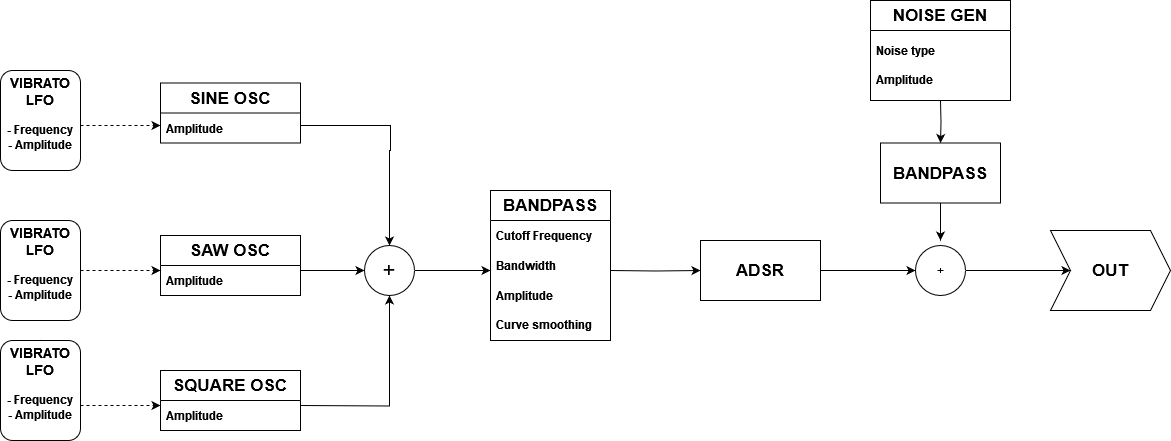

The diagram above was exported from draw.io. Its source (the exported page's mxGraphModel, read from the mxfile embedded in the PNG):
<mxGraphModel dx="1235" dy="624" grid="1" gridSize="10" guides="1" tooltips="1" connect="1" arrows="1" fold="1" page="1" pageScale="1" pageWidth="827" pageHeight="1169" math="0" shadow="0">
  <root>
    <mxCell id="0" />
    <mxCell id="1" parent="0" />
    <mxCell id="HV46VFf7SHb7hcqk2XeC-7" style="edgeStyle=orthogonalEdgeStyle;rounded=0;orthogonalLoop=1;jettySize=auto;html=1;entryX=0.5;entryY=0;entryDx=0;entryDy=0;exitX=1;exitY=0.5;exitDx=0;exitDy=0;" edge="1" parent="1" target="HV46VFf7SHb7hcqk2XeC-5">
      <mxGeometry relative="1" as="geometry">
        <mxPoint x="300" y="125" as="sourcePoint" />
        <Array as="points">
          <mxPoint x="390" y="125" />
          <mxPoint x="390" y="150" />
        </Array>
      </mxGeometry>
    </mxCell>
    <mxCell id="HV46VFf7SHb7hcqk2XeC-6" style="edgeStyle=orthogonalEdgeStyle;rounded=0;orthogonalLoop=1;jettySize=auto;html=1;entryX=0;entryY=0.5;entryDx=0;entryDy=0;exitX=1;exitY=0.5;exitDx=0;exitDy=0;" edge="1" parent="1" source="HV46VFf7SHb7hcqk2XeC-42" target="HV46VFf7SHb7hcqk2XeC-5">
      <mxGeometry relative="1" as="geometry">
        <mxPoint x="280" y="270" as="sourcePoint" />
        <Array as="points">
          <mxPoint x="300" y="270" />
        </Array>
      </mxGeometry>
    </mxCell>
    <mxCell id="HV46VFf7SHb7hcqk2XeC-4" style="edgeStyle=orthogonalEdgeStyle;rounded=0;orthogonalLoop=1;jettySize=auto;html=1;exitX=1;exitY=0.5;exitDx=0;exitDy=0;" edge="1" parent="1" target="HV46VFf7SHb7hcqk2XeC-5">
      <mxGeometry relative="1" as="geometry">
        <mxPoint x="400" y="290" as="targetPoint" />
        <mxPoint x="300" y="405" as="sourcePoint" />
      </mxGeometry>
    </mxCell>
    <mxCell id="HV46VFf7SHb7hcqk2XeC-28" style="edgeStyle=orthogonalEdgeStyle;rounded=0;orthogonalLoop=1;jettySize=auto;html=1;" edge="1" parent="1" source="HV46VFf7SHb7hcqk2XeC-5">
      <mxGeometry relative="1" as="geometry">
        <mxPoint x="490" y="270" as="targetPoint" />
      </mxGeometry>
    </mxCell>
    <mxCell id="HV46VFf7SHb7hcqk2XeC-5" value="&lt;font style=&quot;font-size: 22px;&quot;&gt;+&lt;/font&gt;" style="ellipse;whiteSpace=wrap;html=1;aspect=fixed;" vertex="1" parent="1">
      <mxGeometry x="364" y="245" width="50" height="50" as="geometry" />
    </mxCell>
    <mxCell id="HV46VFf7SHb7hcqk2XeC-13" style="edgeStyle=orthogonalEdgeStyle;rounded=0;orthogonalLoop=1;jettySize=auto;html=1;" edge="1" parent="1" target="HV46VFf7SHb7hcqk2XeC-10">
      <mxGeometry relative="1" as="geometry">
        <mxPoint x="610" y="270" as="sourcePoint" />
      </mxGeometry>
    </mxCell>
    <mxCell id="HV46VFf7SHb7hcqk2XeC-26" style="edgeStyle=orthogonalEdgeStyle;rounded=0;orthogonalLoop=1;jettySize=auto;html=1;entryX=0;entryY=0.5;entryDx=0;entryDy=0;" edge="1" parent="1" source="HV46VFf7SHb7hcqk2XeC-10" target="HV46VFf7SHb7hcqk2XeC-24">
      <mxGeometry relative="1" as="geometry">
        <mxPoint x="860" y="270" as="targetPoint" />
      </mxGeometry>
    </mxCell>
    <mxCell id="HV46VFf7SHb7hcqk2XeC-10" value="&lt;b&gt;&lt;font style=&quot;font-size: 17px;&quot;&gt;ADSR&lt;/font&gt;&lt;/b&gt;" style="rounded=0;whiteSpace=wrap;html=1;" vertex="1" parent="1">
      <mxGeometry x="700" y="240" width="120" height="60" as="geometry" />
    </mxCell>
    <mxCell id="HV46VFf7SHb7hcqk2XeC-15" value="&lt;b&gt;OUT&lt;/b&gt;" style="shape=step;perimeter=stepPerimeter;whiteSpace=wrap;html=1;fixedSize=1;fontSize=17;" vertex="1" parent="1">
      <mxGeometry x="1050" y="230" width="120" height="80" as="geometry" />
    </mxCell>
    <mxCell id="HV46VFf7SHb7hcqk2XeC-17" style="edgeStyle=orthogonalEdgeStyle;rounded=0;orthogonalLoop=1;jettySize=auto;html=1;entryX=0.5;entryY=0;entryDx=0;entryDy=0;" edge="1" parent="1" target="HV46VFf7SHb7hcqk2XeC-30">
      <mxGeometry relative="1" as="geometry">
        <mxPoint x="940" y="100" as="sourcePoint" />
        <mxPoint x="940" y="160" as="targetPoint" />
      </mxGeometry>
    </mxCell>
    <mxCell id="HV46VFf7SHb7hcqk2XeC-22" style="edgeStyle=orthogonalEdgeStyle;rounded=0;orthogonalLoop=1;jettySize=auto;html=1;entryX=0;entryY=0.5;entryDx=0;entryDy=0;dashed=1;" edge="1" parent="1">
      <mxGeometry relative="1" as="geometry">
        <mxPoint x="80" y="270" as="sourcePoint" />
        <mxPoint x="160" y="270" as="targetPoint" />
      </mxGeometry>
    </mxCell>
    <mxCell id="HV46VFf7SHb7hcqk2XeC-23" style="edgeStyle=orthogonalEdgeStyle;rounded=0;orthogonalLoop=1;jettySize=auto;html=1;entryX=0;entryY=0.5;entryDx=0;entryDy=0;dashed=1;" edge="1" parent="1" source="HV46VFf7SHb7hcqk2XeC-19">
      <mxGeometry relative="1" as="geometry">
        <mxPoint x="160" y="125" as="targetPoint" />
        <Array as="points">
          <mxPoint x="110" y="125" />
          <mxPoint x="110" y="125" />
        </Array>
      </mxGeometry>
    </mxCell>
    <mxCell id="HV46VFf7SHb7hcqk2XeC-19" value="&lt;div style=&quot;font-size: 14px;&quot;&gt;&lt;b&gt;&lt;font style=&quot;font-size: 14px;&quot;&gt;VIBRATO&lt;/font&gt;&lt;/b&gt;&lt;/div&gt;&lt;div style=&quot;font-size: 14px;&quot;&gt;&lt;b&gt;&lt;font style=&quot;font-size: 14px;&quot;&gt;LFO&lt;/font&gt;&lt;/b&gt;&lt;/div&gt;&lt;div&gt;&lt;b&gt;&lt;br&gt;&lt;/b&gt;&lt;/div&gt;&lt;div&gt;&lt;b&gt;- Frequency&lt;/b&gt;&lt;/div&gt;&lt;div&gt;&lt;b&gt;- Amplitude&lt;/b&gt;&lt;/div&gt;&lt;div&gt;&lt;b&gt;&lt;br&gt;&lt;/b&gt;&lt;/div&gt;" style="rounded=1;whiteSpace=wrap;html=1;direction=south;" vertex="1" parent="1">
      <mxGeometry y="70" width="80" height="100" as="geometry" />
    </mxCell>
    <mxCell id="HV46VFf7SHb7hcqk2XeC-21" style="edgeStyle=orthogonalEdgeStyle;rounded=0;orthogonalLoop=1;jettySize=auto;html=1;entryX=0;entryY=0.5;entryDx=0;entryDy=0;dashed=1;" edge="1" parent="1" source="HV46VFf7SHb7hcqk2XeC-38">
      <mxGeometry relative="1" as="geometry">
        <mxPoint x="30" y="380" as="sourcePoint" />
        <mxPoint x="160" y="405" as="targetPoint" />
        <Array as="points">
          <mxPoint x="120" y="405" />
          <mxPoint x="120" y="405" />
        </Array>
      </mxGeometry>
    </mxCell>
    <mxCell id="HV46VFf7SHb7hcqk2XeC-27" style="edgeStyle=orthogonalEdgeStyle;rounded=0;orthogonalLoop=1;jettySize=auto;html=1;entryX=0;entryY=0.5;entryDx=0;entryDy=0;" edge="1" parent="1" source="HV46VFf7SHb7hcqk2XeC-24" target="HV46VFf7SHb7hcqk2XeC-15">
      <mxGeometry relative="1" as="geometry" />
    </mxCell>
    <mxCell id="HV46VFf7SHb7hcqk2XeC-24" value="+" style="ellipse;whiteSpace=wrap;html=1;aspect=fixed;" vertex="1" parent="1">
      <mxGeometry x="915" y="245" width="50" height="50" as="geometry" />
    </mxCell>
    <mxCell id="HV46VFf7SHb7hcqk2XeC-31" style="edgeStyle=orthogonalEdgeStyle;rounded=0;orthogonalLoop=1;jettySize=auto;html=1;" edge="1" parent="1" source="HV46VFf7SHb7hcqk2XeC-30">
      <mxGeometry relative="1" as="geometry">
        <mxPoint x="940" y="240" as="targetPoint" />
      </mxGeometry>
    </mxCell>
    <mxCell id="HV46VFf7SHb7hcqk2XeC-30" value="&lt;b&gt;&lt;font style=&quot;font-size: 17px;&quot;&gt;BANDPASS&lt;/font&gt;&lt;/b&gt;" style="rounded=0;whiteSpace=wrap;html=1;" vertex="1" parent="1">
      <mxGeometry x="880" y="142.5" width="120" height="60" as="geometry" />
    </mxCell>
    <mxCell id="HV46VFf7SHb7hcqk2XeC-32" value="&lt;b&gt;&lt;font style=&quot;font-size: 17px;&quot;&gt;SINE OSC&lt;/font&gt;&lt;/b&gt;" style="swimlane;fontStyle=0;childLayout=stackLayout;horizontal=1;startSize=30;horizontalStack=0;resizeParent=1;resizeParentMax=0;resizeLast=0;collapsible=1;marginBottom=0;whiteSpace=wrap;html=1;" vertex="1" parent="1">
      <mxGeometry x="160" y="82.5" width="140" height="60" as="geometry" />
    </mxCell>
    <mxCell id="HV46VFf7SHb7hcqk2XeC-33" value="&lt;b&gt;Amplitude&lt;/b&gt;" style="text;strokeColor=none;fillColor=none;align=left;verticalAlign=middle;spacingLeft=4;spacingRight=4;overflow=hidden;points=[[0,0.5],[1,0.5]];portConstraint=eastwest;rotatable=0;whiteSpace=wrap;html=1;" vertex="1" parent="HV46VFf7SHb7hcqk2XeC-32">
      <mxGeometry y="30" width="140" height="30" as="geometry" />
    </mxCell>
    <mxCell id="HV46VFf7SHb7hcqk2XeC-37" value="&lt;div style=&quot;font-size: 14px;&quot;&gt;&lt;b&gt;&lt;font style=&quot;font-size: 14px;&quot;&gt;VIBRATO&lt;/font&gt;&lt;/b&gt;&lt;/div&gt;&lt;div style=&quot;font-size: 14px;&quot;&gt;&lt;b&gt;&lt;font style=&quot;font-size: 14px;&quot;&gt;LFO&lt;/font&gt;&lt;/b&gt;&lt;/div&gt;&lt;div&gt;&lt;b&gt;&lt;br&gt;&lt;/b&gt;&lt;/div&gt;&lt;div&gt;&lt;b&gt;- Frequency&lt;/b&gt;&lt;/div&gt;&lt;div&gt;&lt;b&gt;- Amplitude&lt;/b&gt;&lt;/div&gt;&lt;div&gt;&lt;b&gt;&lt;br&gt;&lt;/b&gt;&lt;/div&gt;" style="rounded=1;whiteSpace=wrap;html=1;direction=south;" vertex="1" parent="1">
      <mxGeometry y="220" width="80" height="100" as="geometry" />
    </mxCell>
    <mxCell id="HV46VFf7SHb7hcqk2XeC-39" value="" style="edgeStyle=orthogonalEdgeStyle;rounded=0;orthogonalLoop=1;jettySize=auto;html=1;entryX=0;entryY=0.5;entryDx=0;entryDy=0;dashed=1;" edge="1" parent="1" target="HV46VFf7SHb7hcqk2XeC-38">
      <mxGeometry relative="1" as="geometry">
        <mxPoint x="30" y="380" as="sourcePoint" />
        <mxPoint x="160" y="380" as="targetPoint" />
      </mxGeometry>
    </mxCell>
    <mxCell id="HV46VFf7SHb7hcqk2XeC-38" value="&lt;div style=&quot;font-size: 14px;&quot;&gt;&lt;b&gt;&lt;font style=&quot;font-size: 14px;&quot;&gt;VIBRATO&lt;/font&gt;&lt;/b&gt;&lt;/div&gt;&lt;div style=&quot;font-size: 14px;&quot;&gt;&lt;b&gt;&lt;font style=&quot;font-size: 14px;&quot;&gt;LFO&lt;/font&gt;&lt;/b&gt;&lt;/div&gt;&lt;div&gt;&lt;b&gt;&lt;br&gt;&lt;/b&gt;&lt;/div&gt;&lt;div&gt;&lt;b&gt;- Frequency&lt;/b&gt;&lt;/div&gt;&lt;div&gt;&lt;b&gt;- Amplitude&lt;/b&gt;&lt;/div&gt;&lt;div&gt;&lt;b&gt;&lt;br&gt;&lt;/b&gt;&lt;/div&gt;" style="rounded=1;whiteSpace=wrap;html=1;direction=south;" vertex="1" parent="1">
      <mxGeometry y="340" width="80" height="100" as="geometry" />
    </mxCell>
    <mxCell id="HV46VFf7SHb7hcqk2XeC-40" value="&lt;b&gt;&lt;font style=&quot;font-size: 17px;&quot;&gt;SAW OSC&lt;/font&gt;&lt;/b&gt;" style="swimlane;fontStyle=0;childLayout=stackLayout;horizontal=1;startSize=30;horizontalStack=0;resizeParent=1;resizeParentMax=0;resizeLast=0;collapsible=1;marginBottom=0;whiteSpace=wrap;html=1;" vertex="1" parent="1">
      <mxGeometry x="160" y="235" width="140" height="60" as="geometry" />
    </mxCell>
    <mxCell id="HV46VFf7SHb7hcqk2XeC-42" value="&lt;b&gt;Amplitude&lt;/b&gt;" style="text;strokeColor=none;fillColor=none;align=left;verticalAlign=middle;spacingLeft=4;spacingRight=4;overflow=hidden;points=[[0,0.5],[1,0.5]];portConstraint=eastwest;rotatable=0;whiteSpace=wrap;html=1;" vertex="1" parent="HV46VFf7SHb7hcqk2XeC-40">
      <mxGeometry y="30" width="140" height="30" as="geometry" />
    </mxCell>
    <mxCell id="HV46VFf7SHb7hcqk2XeC-45" value="&lt;b&gt;&lt;font style=&quot;font-size: 17px;&quot;&gt;SQUARE OSC&lt;/font&gt;&lt;/b&gt;" style="swimlane;fontStyle=0;childLayout=stackLayout;horizontal=1;startSize=30;horizontalStack=0;resizeParent=1;resizeParentMax=0;resizeLast=0;collapsible=1;marginBottom=0;whiteSpace=wrap;html=1;" vertex="1" parent="1">
      <mxGeometry x="160" y="370" width="140" height="60" as="geometry" />
    </mxCell>
    <mxCell id="HV46VFf7SHb7hcqk2XeC-46" value="&lt;b&gt;Amplitude&lt;/b&gt;" style="text;strokeColor=none;fillColor=none;align=left;verticalAlign=middle;spacingLeft=4;spacingRight=4;overflow=hidden;points=[[0,0.5],[1,0.5]];portConstraint=eastwest;rotatable=0;whiteSpace=wrap;html=1;" vertex="1" parent="HV46VFf7SHb7hcqk2XeC-45">
      <mxGeometry y="30" width="140" height="30" as="geometry" />
    </mxCell>
    <mxCell id="HV46VFf7SHb7hcqk2XeC-54" value="&lt;b&gt;&lt;font style=&quot;font-size: 17px;&quot;&gt;BANDPASS&lt;/font&gt;&lt;/b&gt;" style="swimlane;fontStyle=0;childLayout=stackLayout;horizontal=1;startSize=30;horizontalStack=0;resizeParent=1;resizeParentMax=0;resizeLast=0;collapsible=1;marginBottom=0;whiteSpace=wrap;html=1;" vertex="1" parent="1">
      <mxGeometry x="490" y="190" width="120" height="150" as="geometry" />
    </mxCell>
    <mxCell id="HV46VFf7SHb7hcqk2XeC-55" value="&lt;b&gt;Cutoff Frequency&lt;/b&gt;" style="text;strokeColor=none;fillColor=none;align=left;verticalAlign=middle;spacingLeft=4;spacingRight=4;overflow=hidden;points=[[0,0.5],[1,0.5]];portConstraint=eastwest;rotatable=0;whiteSpace=wrap;html=1;" vertex="1" parent="HV46VFf7SHb7hcqk2XeC-54">
      <mxGeometry y="30" width="120" height="30" as="geometry" />
    </mxCell>
    <mxCell id="HV46VFf7SHb7hcqk2XeC-56" value="&lt;b&gt;Bandwidth&lt;/b&gt;" style="text;strokeColor=none;fillColor=none;align=left;verticalAlign=middle;spacingLeft=4;spacingRight=4;overflow=hidden;points=[[0,0.5],[1,0.5]];portConstraint=eastwest;rotatable=0;whiteSpace=wrap;html=1;" vertex="1" parent="HV46VFf7SHb7hcqk2XeC-54">
      <mxGeometry y="60" width="120" height="30" as="geometry" />
    </mxCell>
    <mxCell id="HV46VFf7SHb7hcqk2XeC-57" value="&lt;div&gt;&lt;b&gt;Amplitude&lt;/b&gt;&lt;/div&gt;&lt;div&gt;&lt;b&gt;&lt;br&gt;&lt;/b&gt;&lt;/div&gt;&lt;div&gt;&lt;b&gt;Curve smoothing&lt;br&gt;&lt;/b&gt;&lt;/div&gt;" style="text;strokeColor=none;fillColor=none;align=left;verticalAlign=middle;spacingLeft=4;spacingRight=4;overflow=hidden;points=[[0,0.5],[1,0.5]];portConstraint=eastwest;rotatable=0;whiteSpace=wrap;html=1;" vertex="1" parent="HV46VFf7SHb7hcqk2XeC-54">
      <mxGeometry y="90" width="120" height="60" as="geometry" />
    </mxCell>
    <mxCell id="HV46VFf7SHb7hcqk2XeC-63" value="&lt;b&gt;&lt;font style=&quot;font-size: 17px;&quot;&gt;NOISE GEN&lt;/font&gt;&lt;/b&gt;" style="swimlane;fontStyle=0;childLayout=stackLayout;horizontal=1;startSize=30;horizontalStack=0;resizeParent=1;resizeParentMax=0;resizeLast=0;collapsible=1;marginBottom=0;whiteSpace=wrap;html=1;" vertex="1" parent="1">
      <mxGeometry x="870" width="140" height="100" as="geometry" />
    </mxCell>
    <mxCell id="HV46VFf7SHb7hcqk2XeC-64" value="&lt;div&gt;&lt;b&gt;Noise type&lt;/b&gt;&lt;/div&gt;&lt;div&gt;&lt;b&gt;&lt;br&gt;&lt;/b&gt;&lt;/div&gt;&lt;div&gt;&lt;b&gt;Amplitude&lt;br&gt;&lt;/b&gt;&lt;/div&gt;" style="text;strokeColor=none;fillColor=none;align=left;verticalAlign=middle;spacingLeft=4;spacingRight=4;overflow=hidden;points=[[0,0.5],[1,0.5]];portConstraint=eastwest;rotatable=0;whiteSpace=wrap;html=1;" vertex="1" parent="HV46VFf7SHb7hcqk2XeC-63">
      <mxGeometry y="30" width="140" height="70" as="geometry" />
    </mxCell>
  </root>
</mxGraphModel>